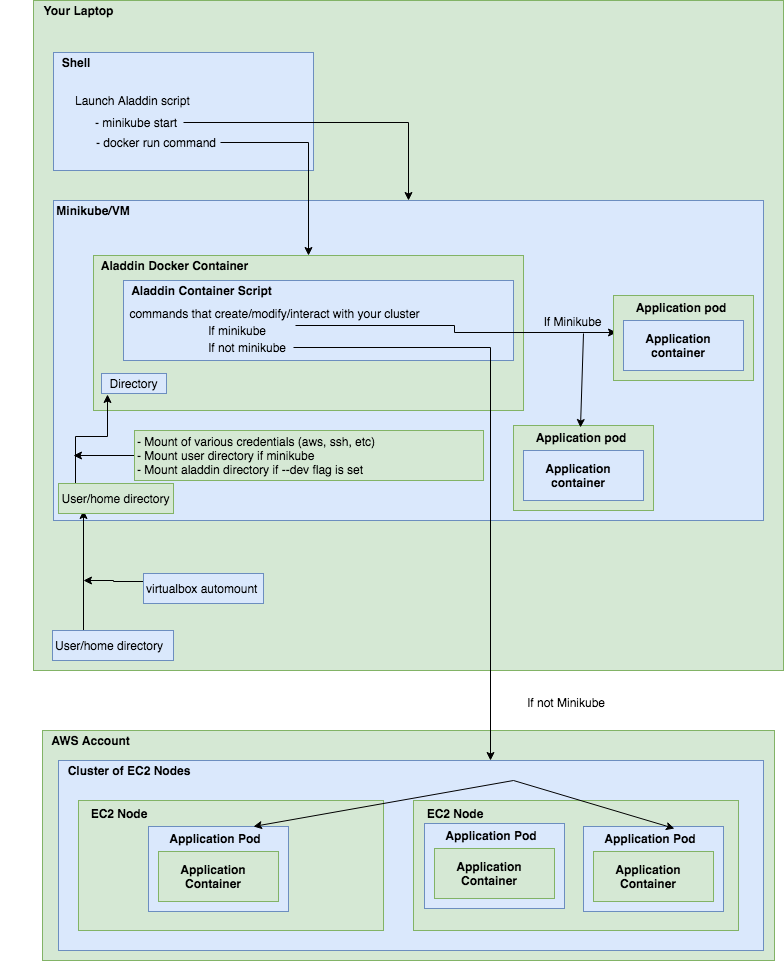

The diagram above was exported from draw.io. Its source (the exported page's mxGraphModel, read from the mxfile embedded in the PNG):
<mxGraphModel dx="790" dy="477" grid="1" gridSize="10" guides="1" tooltips="1" connect="1" arrows="0" fold="1" page="1" pageScale="1" pageWidth="850" pageHeight="1100" background="#ffffff" math="0" shadow="0">
  <root>
    <mxCell id="0" />
    <mxCell id="1" parent="0" />
    <mxCell id="6" value="" style="whiteSpace=wrap;html=1;fillColor=#d5e8d4;strokeColor=#82b366;" parent="1" vertex="1">
      <mxGeometry x="60" y="30" width="750" height="670" as="geometry" />
    </mxCell>
    <mxCell id="8" value="&lt;b&gt;Your Laptop&lt;/b&gt;" style="text;html=1;strokeColor=none;fillColor=none;align=center;verticalAlign=middle;whiteSpace=wrap;" parent="1" vertex="1">
      <mxGeometry x="27" y="30" width="155" height="20" as="geometry" />
    </mxCell>
    <mxCell id="9" value="" style="whiteSpace=wrap;html=1;fillColor=#dae8fc;strokeColor=#6c8ebf;" parent="1" vertex="1">
      <mxGeometry x="80" y="82" width="260" height="118" as="geometry" />
    </mxCell>
    <mxCell id="10" value="&lt;b&gt;Shell&lt;/b&gt;" style="text;html=1;strokeColor=none;fillColor=none;align=center;verticalAlign=middle;whiteSpace=wrap;" parent="1" vertex="1">
      <mxGeometry x="47" y="82" width="110" height="20" as="geometry" />
    </mxCell>
    <mxCell id="12" style="edgeStyle=orthogonalEdgeStyle;rounded=0;html=1;exitX=0.5;exitY=1;entryX=0.5;entryY=1;jettySize=auto;orthogonalLoop=1;" parent="1" source="9" target="9" edge="1">
      <mxGeometry relative="1" as="geometry" />
    </mxCell>
    <mxCell id="14" value="Launch Aladdin script" style="text;html=1;strokeColor=none;fillColor=none;align=left;verticalAlign=middle;whiteSpace=wrap;" parent="1" vertex="1">
      <mxGeometry x="100" y="120" width="210" height="20" as="geometry" />
    </mxCell>
    <mxCell id="15" value="- docker run command" style="text;html=1;strokeColor=none;fillColor=none;align=center;verticalAlign=middle;whiteSpace=wrap;" parent="1" vertex="1">
      <mxGeometry x="117" y="162" width="130" height="20" as="geometry" />
    </mxCell>
    <mxCell id="21" style="edgeStyle=orthogonalEdgeStyle;rounded=0;html=1;exitX=1;exitY=0.5;entryX=0.5;entryY=0;jettySize=auto;orthogonalLoop=1;" parent="1" source="17" target="18" edge="1">
      <mxGeometry relative="1" as="geometry" />
    </mxCell>
    <mxCell id="17" value="- minikube start" style="text;html=1;strokeColor=none;fillColor=none;align=left;verticalAlign=middle;whiteSpace=wrap;" parent="1" vertex="1">
      <mxGeometry x="120" y="142" width="90" height="20" as="geometry" />
    </mxCell>
    <mxCell id="18" value="" style="whiteSpace=wrap;html=1;align=left;fillColor=#dae8fc;strokeColor=#6c8ebf;" parent="1" vertex="1">
      <mxGeometry x="80" y="230" width="710" height="320" as="geometry" />
    </mxCell>
    <mxCell id="19" value="&lt;b&gt;Minikube/VM&lt;/b&gt;" style="text;html=1;strokeColor=none;fillColor=none;align=center;verticalAlign=middle;whiteSpace=wrap;" parent="1" vertex="1">
      <mxGeometry x="45" y="230" width="150" height="20" as="geometry" />
    </mxCell>
    <mxCell id="22" value="" style="whiteSpace=wrap;html=1;align=left;fillColor=#d5e8d4;strokeColor=#82b366;" parent="1" vertex="1">
      <mxGeometry x="120" y="285" width="430" height="155" as="geometry" />
    </mxCell>
    <mxCell id="23" value="&lt;b&gt;Aladdin Docker Container&lt;/b&gt;" style="text;html=1;strokeColor=none;fillColor=none;align=center;verticalAlign=middle;whiteSpace=wrap;" parent="1" vertex="1">
      <mxGeometry x="121" y="285" width="159" height="20" as="geometry" />
    </mxCell>
    <mxCell id="24" value="" style="whiteSpace=wrap;html=1;align=left;fillColor=#dae8fc;strokeColor=#6c8ebf;" parent="1" vertex="1">
      <mxGeometry x="150" y="310" width="390" height="80" as="geometry" />
    </mxCell>
    <mxCell id="25" value="commands that create/modify/interact with your cluster" style="text;html=1;strokeColor=none;fillColor=none;align=center;verticalAlign=middle;whiteSpace=wrap;" parent="1" vertex="1">
      <mxGeometry x="143" y="333" width="317" height="20" as="geometry" />
    </mxCell>
    <mxCell id="28" style="edgeStyle=orthogonalEdgeStyle;rounded=0;html=1;exitX=0.5;exitY=0;entryX=0.25;entryY=1;jettySize=auto;orthogonalLoop=1;" parent="1" edge="1">
      <mxGeometry relative="1" as="geometry">
        <mxPoint x="110" y="670" as="sourcePoint" />
        <mxPoint x="110" y="540" as="targetPoint" />
      </mxGeometry>
    </mxCell>
    <mxCell id="32" style="edgeStyle=orthogonalEdgeStyle;rounded=0;html=1;exitX=0;exitY=0.25;jettySize=auto;orthogonalLoop=1;" parent="1" source="29" edge="1">
      <mxGeometry relative="1" as="geometry">
        <mxPoint x="110" y="610" as="targetPoint" />
      </mxGeometry>
    </mxCell>
    <mxCell id="29" value="virtualbox automount" style="whiteSpace=wrap;html=1;align=left;direction=east;fillColor=#dae8fc;strokeColor=#6c8ebf;" parent="1" vertex="1">
      <mxGeometry x="170" y="603" width="120" height="30" as="geometry" />
    </mxCell>
    <mxCell id="36" value="&lt;div style=&quot;text-align: center&quot;&gt;&lt;span&gt;User/home directory&lt;/span&gt;&lt;/div&gt;" style="whiteSpace=wrap;html=1;align=left;fillColor=#dae8fc;strokeColor=#6c8ebf;" parent="1" vertex="1">
      <mxGeometry x="79" y="660" width="121" height="30" as="geometry" />
    </mxCell>
    <mxCell id="37" style="edgeStyle=orthogonalEdgeStyle;rounded=0;html=1;exitX=0.5;exitY=0;entryX=0.5;entryY=0;jettySize=auto;orthogonalLoop=1;" parent="1" edge="1">
      <mxGeometry relative="1" as="geometry">
        <mxPoint x="187" y="390" as="sourcePoint" />
        <mxPoint x="187" y="390" as="targetPoint" />
      </mxGeometry>
    </mxCell>
    <mxCell id="40" style="edgeStyle=orthogonalEdgeStyle;rounded=0;html=1;exitX=0.25;exitY=0;entryX=0.092;entryY=1.067;entryPerimeter=0;jettySize=auto;orthogonalLoop=1;" parent="1" source="38" target="39" edge="1">
      <mxGeometry relative="1" as="geometry">
        <Array as="points">
          <mxPoint x="102" y="466" />
          <mxPoint x="134" y="466" />
        </Array>
      </mxGeometry>
    </mxCell>
    <mxCell id="38" value="User/home directory" style="whiteSpace=wrap;html=1;align=center;fillColor=#d5e8d4;strokeColor=#82b366;" parent="1" vertex="1">
      <mxGeometry x="85" y="513" width="115" height="30" as="geometry" />
    </mxCell>
    <mxCell id="39" value="Directory" style="whiteSpace=wrap;html=1;align=center;fillColor=#dae8fc;strokeColor=#6c8ebf;" parent="1" vertex="1">
      <mxGeometry x="128" y="403" width="65" height="20" as="geometry" />
    </mxCell>
    <mxCell id="43" style="edgeStyle=orthogonalEdgeStyle;rounded=0;html=1;exitX=0;exitY=0.5;jettySize=auto;orthogonalLoop=1;" parent="1" source="42" edge="1">
      <mxGeometry relative="1" as="geometry">
        <mxPoint x="100" y="485" as="targetPoint" />
      </mxGeometry>
    </mxCell>
    <mxCell id="42" value="- Mount of various credentials (aws, ssh, etc)&lt;div&gt;- Mount user directory if minikube&lt;/div&gt;&lt;div&gt;- Mount aladdin directory if --dev flag is set&lt;/div&gt;" style="whiteSpace=wrap;html=1;align=left;direction=east;fillColor=#d5e8d4;strokeColor=#82b366;" parent="1" vertex="1">
      <mxGeometry x="161" y="460" width="349" height="50" as="geometry" />
    </mxCell>
    <mxCell id="58" style="edgeStyle=orthogonalEdgeStyle;rounded=0;html=1;exitX=1;exitY=0.25;entryX=0.021;entryY=0.435;entryPerimeter=0;jettySize=auto;orthogonalLoop=1;" parent="1" source="44" target="53" edge="1">
      <mxGeometry relative="1" as="geometry" />
    </mxCell>
    <mxCell id="44" value="&lt;div style=&quot;text-align: left&quot;&gt;If minikube&lt;/div&gt;" style="text;html=1;strokeColor=none;fillColor=none;align=center;verticalAlign=middle;whiteSpace=wrap;" parent="1" vertex="1">
      <mxGeometry x="204" y="350" width="118" height="20" as="geometry" />
    </mxCell>
    <mxCell id="45" value="&lt;div style=&quot;text-align: left&quot;&gt;&lt;span&gt;If not minikube&lt;/span&gt;&lt;/div&gt;" style="text;html=1;strokeColor=none;fillColor=none;align=left;verticalAlign=middle;whiteSpace=wrap;" parent="1" vertex="1">
      <mxGeometry x="233" y="367" width="103" height="20" as="geometry" />
    </mxCell>
    <mxCell id="46" value="" style="whiteSpace=wrap;html=1;align=left;fillColor=#d5e8d4;strokeColor=#82b366;" parent="1" vertex="1">
      <mxGeometry x="540" y="455" width="140" height="85" as="geometry" />
    </mxCell>
    <mxCell id="47" value="&lt;b&gt;Application pod&lt;/b&gt;" style="text;html=1;strokeColor=none;fillColor=none;align=center;verticalAlign=middle;whiteSpace=wrap;" parent="1" vertex="1">
      <mxGeometry x="560" y="457" width="94" height="20" as="geometry" />
    </mxCell>
    <mxCell id="48" value="" style="whiteSpace=wrap;html=1;align=left;fillColor=#dae8fc;strokeColor=#6c8ebf;" parent="1" vertex="1">
      <mxGeometry x="550" y="480" width="120" height="50" as="geometry" />
    </mxCell>
    <mxCell id="49" value="&lt;b&gt;Application container&lt;/b&gt;" style="text;html=1;strokeColor=none;fillColor=none;align=center;verticalAlign=middle;whiteSpace=wrap;" parent="1" vertex="1">
      <mxGeometry x="560" y="490" width="90" height="30" as="geometry" />
    </mxCell>
    <mxCell id="53" value="" style="whiteSpace=wrap;html=1;align=left;fillColor=#d5e8d4;strokeColor=#82b366;" parent="1" vertex="1">
      <mxGeometry x="640" y="325" width="140" height="85" as="geometry" />
    </mxCell>
    <mxCell id="54" value="&lt;b&gt;Application pod&lt;/b&gt;" style="text;html=1;strokeColor=none;fillColor=none;align=center;verticalAlign=middle;whiteSpace=wrap;" parent="1" vertex="1">
      <mxGeometry x="660" y="327" width="94" height="20" as="geometry" />
    </mxCell>
    <mxCell id="55" value="" style="whiteSpace=wrap;html=1;align=left;fillColor=#dae8fc;strokeColor=#6c8ebf;" parent="1" vertex="1">
      <mxGeometry x="650" y="350" width="120" height="50" as="geometry" />
    </mxCell>
    <mxCell id="56" value="&lt;b&gt;Application container&lt;/b&gt;" style="text;html=1;strokeColor=none;fillColor=none;align=center;verticalAlign=middle;whiteSpace=wrap;" parent="1" vertex="1">
      <mxGeometry x="660" y="360" width="90" height="30" as="geometry" />
    </mxCell>
    <mxCell id="59" value="" style="endArrow=classic;html=1;entryX=0.5;entryY=0;" parent="1" target="47" edge="1">
      <mxGeometry width="50" height="50" relative="1" as="geometry">
        <mxPoint x="610" y="363" as="sourcePoint" />
        <mxPoint x="610" y="450" as="targetPoint" />
      </mxGeometry>
    </mxCell>
    <mxCell id="61" style="edgeStyle=orthogonalEdgeStyle;rounded=0;html=1;exitX=1;exitY=0.5;entryX=0.5;entryY=0;jettySize=auto;orthogonalLoop=1;" parent="1" source="15" target="22" edge="1">
      <mxGeometry relative="1" as="geometry" />
    </mxCell>
    <mxCell id="62" value="" style="whiteSpace=wrap;html=1;align=left;fillColor=#d5e8d4;strokeColor=#82b366;" parent="1" vertex="1">
      <mxGeometry x="69" y="760" width="732" height="230" as="geometry" />
    </mxCell>
    <mxCell id="63" value="&lt;b&gt;AWS Account&lt;/b&gt;" style="text;html=1;strokeColor=none;fillColor=none;align=center;verticalAlign=middle;whiteSpace=wrap;" parent="1" vertex="1">
      <mxGeometry x="70" y="760" width="95" height="20" as="geometry" />
    </mxCell>
    <mxCell id="64" value="" style="whiteSpace=wrap;html=1;align=left;fillColor=#dae8fc;strokeColor=#6c8ebf;" parent="1" vertex="1">
      <mxGeometry x="85" y="790" width="705" height="190" as="geometry" />
    </mxCell>
    <mxCell id="65" value="&lt;b&gt;Cluster of EC2 Nodes&lt;/b&gt;" style="text;html=1;strokeColor=none;fillColor=none;align=center;verticalAlign=middle;whiteSpace=wrap;" parent="1" vertex="1">
      <mxGeometry x="85" y="790" width="140" height="20" as="geometry" />
    </mxCell>
    <mxCell id="66" value="" style="whiteSpace=wrap;html=1;align=left;fillColor=#d5e8d4;strokeColor=#82b366;" parent="1" vertex="1">
      <mxGeometry x="105" y="830" width="305" height="130" as="geometry" />
    </mxCell>
    <mxCell id="67" value="" style="whiteSpace=wrap;html=1;align=left;fillColor=#d5e8d4;strokeColor=#82b366;" parent="1" vertex="1">
      <mxGeometry x="440" y="830" width="325" height="130" as="geometry" />
    </mxCell>
    <mxCell id="78" value="" style="whiteSpace=wrap;html=1;align=left;fillColor=#dae8fc;strokeColor=#6c8ebf;" parent="1" vertex="1">
      <mxGeometry x="451" y="853" width="140" height="85" as="geometry" />
    </mxCell>
    <mxCell id="79" value="&lt;b&gt;Application Pod&lt;/b&gt;" style="text;html=1;strokeColor=none;fillColor=none;align=center;verticalAlign=middle;whiteSpace=wrap;" parent="1" vertex="1">
      <mxGeometry x="471" y="855" width="94" height="20" as="geometry" />
    </mxCell>
    <mxCell id="80" value="" style="whiteSpace=wrap;html=1;align=left;fillColor=#d5e8d4;strokeColor=#82b366;" parent="1" vertex="1">
      <mxGeometry x="461" y="878" width="120" height="50" as="geometry" />
    </mxCell>
    <mxCell id="81" value="&lt;b&gt;Application Container&lt;/b&gt;" style="text;html=1;strokeColor=none;fillColor=none;align=center;verticalAlign=middle;whiteSpace=wrap;" parent="1" vertex="1">
      <mxGeometry x="471" y="888" width="90" height="30" as="geometry" />
    </mxCell>
    <mxCell id="83" value="" style="whiteSpace=wrap;html=1;align=left;fillColor=#dae8fc;strokeColor=#6c8ebf;" parent="1" vertex="1">
      <mxGeometry x="610" y="856" width="140" height="85" as="geometry" />
    </mxCell>
    <mxCell id="84" value="&lt;b&gt;Application Pod&lt;/b&gt;" style="text;html=1;strokeColor=none;fillColor=none;align=center;verticalAlign=middle;whiteSpace=wrap;" parent="1" vertex="1">
      <mxGeometry x="630" y="858" width="94" height="20" as="geometry" />
    </mxCell>
    <mxCell id="85" value="" style="whiteSpace=wrap;html=1;align=left;fillColor=#d5e8d4;strokeColor=#82b366;" parent="1" vertex="1">
      <mxGeometry x="620" y="881" width="120" height="50" as="geometry" />
    </mxCell>
    <mxCell id="86" value="&lt;b&gt;Application Container&lt;/b&gt;" style="text;html=1;strokeColor=none;fillColor=none;align=center;verticalAlign=middle;whiteSpace=wrap;" parent="1" vertex="1">
      <mxGeometry x="630" y="891" width="90" height="30" as="geometry" />
    </mxCell>
    <mxCell id="87" value="" style="whiteSpace=wrap;html=1;align=left;fillColor=#dae8fc;strokeColor=#6c8ebf;" parent="1" vertex="1">
      <mxGeometry x="175" y="856" width="140" height="85" as="geometry" />
    </mxCell>
    <mxCell id="88" value="&lt;b&gt;Application Pod&lt;/b&gt;" style="text;html=1;strokeColor=none;fillColor=none;align=center;verticalAlign=middle;whiteSpace=wrap;" parent="1" vertex="1">
      <mxGeometry x="195" y="858" width="94" height="20" as="geometry" />
    </mxCell>
    <mxCell id="89" value="" style="whiteSpace=wrap;html=1;align=left;fillColor=#d5e8d4;strokeColor=#82b366;" parent="1" vertex="1">
      <mxGeometry x="185" y="881" width="120" height="50" as="geometry" />
    </mxCell>
    <mxCell id="90" value="&lt;b&gt;Application Container&lt;/b&gt;" style="text;html=1;strokeColor=none;fillColor=none;align=center;verticalAlign=middle;whiteSpace=wrap;" parent="1" vertex="1">
      <mxGeometry x="195" y="891" width="90" height="30" as="geometry" />
    </mxCell>
    <mxCell id="91" value="&lt;b&gt;EC2 Node&lt;/b&gt;" style="text;html=1;strokeColor=none;fillColor=none;align=center;verticalAlign=middle;whiteSpace=wrap;" parent="1" vertex="1">
      <mxGeometry x="441" y="833" width="80" height="20" as="geometry" />
    </mxCell>
    <mxCell id="92" value="&lt;b&gt;EC2 Node&lt;/b&gt;" style="text;html=1;strokeColor=none;fillColor=none;align=center;verticalAlign=middle;whiteSpace=wrap;" parent="1" vertex="1">
      <mxGeometry x="105" y="833" width="80" height="20" as="geometry" />
    </mxCell>
    <mxCell id="97" style="edgeStyle=orthogonalEdgeStyle;rounded=0;html=1;entryX=0.63;entryY=0.13;entryPerimeter=0;jettySize=auto;orthogonalLoop=1;" parent="1" edge="1">
      <mxGeometry relative="1" as="geometry">
        <mxPoint x="320" y="377" as="sourcePoint" />
        <mxPoint x="517" y="790" as="targetPoint" />
      </mxGeometry>
    </mxCell>
    <mxCell id="99" value="" style="endArrow=classic;html=1;entryX=0.75;entryY=0;" parent="1" target="84" edge="1">
      <mxGeometry width="50" height="50" relative="1" as="geometry">
        <mxPoint x="540" y="810" as="sourcePoint" />
        <mxPoint x="600" y="750" as="targetPoint" />
      </mxGeometry>
    </mxCell>
    <mxCell id="100" value="" style="endArrow=classic;html=1;entryX=0.75;entryY=0;" parent="1" target="87" edge="1">
      <mxGeometry width="50" height="50" relative="1" as="geometry">
        <mxPoint x="540" y="810" as="sourcePoint" />
        <mxPoint x="395" y="830" as="targetPoint" />
      </mxGeometry>
    </mxCell>
    <mxCell id="101" value="If Minikube" style="text;html=1;strokeColor=none;fillColor=none;align=center;verticalAlign=middle;whiteSpace=wrap;" parent="1" vertex="1">
      <mxGeometry x="562" y="336" width="75" height="30" as="geometry" />
    </mxCell>
    <mxCell id="102" value="If not Minikube" style="text;html=1;strokeColor=none;fillColor=none;align=center;verticalAlign=middle;whiteSpace=wrap;" parent="1" vertex="1">
      <mxGeometry x="544" y="722" width="96" height="20" as="geometry" />
    </mxCell>
    <mxCell id="106" value="&lt;div style=&quot;text-align: left&quot;&gt;&lt;b&gt;Aladdin Container Script&lt;/b&gt;&lt;/div&gt;" style="text;html=1;strokeColor=none;fillColor=none;align=center;verticalAlign=middle;whiteSpace=wrap;" parent="1" vertex="1">
      <mxGeometry x="149" y="310" width="159" height="20" as="geometry" />
    </mxCell>
  </root>
</mxGraphModel>